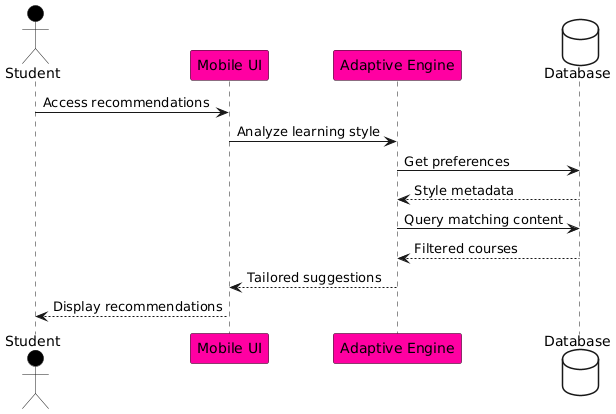

The diagram above was rendered by PlantUML. Its source (embedded in the PNG):
@startuml
skinparam BackgroundColor #FFFFFF
actor Student #Black
participant "Mobile UI" as MobileUI #FF00A2
participant "Adaptive Engine" as AE #FF00A2
database "Database" as DB #White

Student -> MobileUI: Access recommendations
MobileUI -> AE: Analyze learning style
AE -> DB: Get preferences
DB --> AE: Style metadata
AE -> DB: Query matching content
DB --> AE: Filtered courses
AE --> MobileUI: Tailored suggestions
MobileUI --> Student: Display recommendations
@enduml